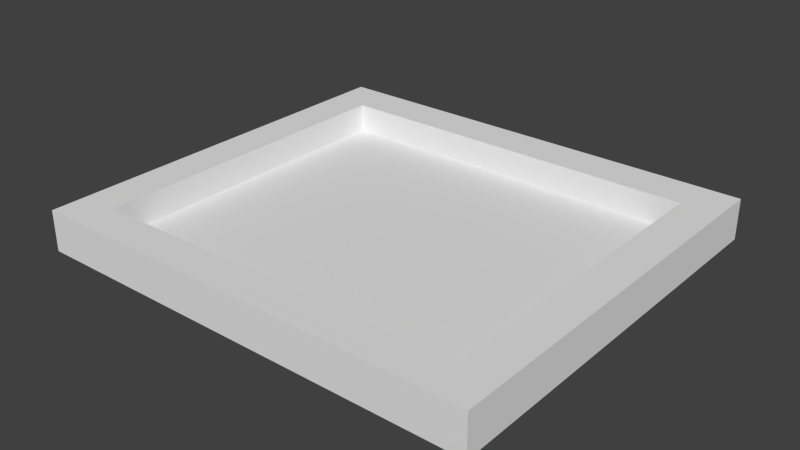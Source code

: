 # Source: plate.blend  (saved by Blender 2.74.0; exported with 4.5.12 LTS)
import bpy
from mathutils import Matrix  # noqa: F401  (used for matrix-valued properties, if any)

bpy.ops.wm.read_factory_settings(use_empty=True)
scene = bpy.context.scene
scene.name = 'Scene'

# ---- collections
col_collection_1 = bpy.data.collections.new('Collection 1'); scene.collection.children.link(col_collection_1)

# ---- materials (node trees are filled in below, after node groups)
mat_material = bpy.data.materials.new('Material')
mat_material.alpha_threshold = 0.0
mat_material.use_transparent_shadow = False
mat_material.roughness = 0.5
mat_material.line_color = (0.0, 0.0, 0.0, 1.0)

# ---- material node trees

# ---- world
world_world = bpy.data.worlds.new('World'); scene.world = world_world
world_world.color = (0.05088, 0.05088, 0.05088)
world_world.use_sun_shadow = False
world_world.sun_shadow_jitter_overblur = 0.0
world_world.cycles.sampling_method = 'MANUAL'
world_world.cycles.sample_map_resolution = 256

# ---- meshes
me_cube = bpy.data.meshes.new('Cube')
me_cube.from_pydata([(1.0, 1.0, -1.0), (1.0, -1.0, -1.0), (-1.0, -1.0, -1.0), (-1.0, 1.0, -1.0), (1.0, 1.0, 1.0), (1.0, -1.0, 1.0), (-1.0, -1.0, 1.0), (-1.0, 1.0, 1.0), (1.0, -0.8216, -1.0), (-1.0, 0.7937, -1.0), (1.0, 0.7937, -1.0), (-0.8286, -1.0, -1.0), (-0.8286, -0.8216, -1.0), (-0.8286, 0.7937, -1.0), (0.8344, -0.8216, -1.0), (0.8344, 0.7937, -1.0), (0.8344, -0.8216, 0.4049), (-0.8286, -0.8216, 0.4049), (0.8344, 0.7937, 0.4049), (-0.8286, 0.7937, 0.4049)], [], [(11, 12, 14, 8, 1), (3, 7, 4, 0), (7, 6, 5, 4), (6, 2, 11, 1, 5), (15, 14, 16, 18), (5, 1, 8, 10, 0, 4), (7, 3, 9, 2, 6), (10, 8, 14, 15), (12, 11, 2, 9, 13), (18, 16, 17, 19), (12, 13, 19, 17), (13, 15, 18, 19), (14, 12, 17, 16), (13, 9, 3, 0, 10, 15)])
me_cube.materials.append(mat_material)
me_cube.use_remesh_preserve_volume = False
me_cube.use_remesh_preserve_attributes = False
me_cube.use_mirror_vertex_groups = False
me_cube.update()

# ---- objects
ob_cube = bpy.data.objects.new('Cube', me_cube)

# ---- transforms, parenting, visibility, modifiers, constraints
ob_cube.location = (0.0, 0.0, 0.0)
ob_cube.scale = (0.4813, 0.4322, -0.04316)
ob_cube.lock_rotations_4d = False
ob_cube.empty_display_type = 'ARROWS'
ob_cube.lineart.crease_threshold = 0.0

# ---- collection membership
col_collection_1.objects.link(ob_cube)

# ---- scene / render settings (as saved in the file)
scene.frame_start = 1; scene.frame_end = 250; scene.frame_set(1)
scene.render.engine = 'BLENDER_EEVEE_NEXT'
scene.render.resolution_percentage = 50
scene.render.dither_intensity = 0.0
scene.cycles.use_denoising = False
scene.cycles.samples = 10
scene.cycles.sampling_pattern = 'TABULATED_SOBOL'
scene.cycles.light_sampling_threshold = 0.0
scene.cycles.use_adaptive_sampling = False
scene.cycles.use_light_tree = False
scene.cycles.blur_glossy = 0.0
scene.cycles.pixel_filter_type = 'GAUSSIAN'
scene.cycles.sample_clamp_indirect = 0.0
scene.view_settings.view_transform = 'Standard'
bpy.context.view_layer.update()

# ---- added for rendering (the .blend has no active camera and no usable light): camera, sun
cam_auto = bpy.data.cameras.new('AutoCamera')
cam_auto.lens = 50.0
cam_auto.sensor_width = 36.0
cam_auto.clip_end = 1000.0
ob_auto_camera = bpy.data.objects.new('AutoCamera', cam_auto)
scene.collection.objects.link(ob_auto_camera)
ob_auto_camera.location = (1.19958, -1.43949, 0.959661)
ob_auto_camera.rotation_euler = (1.09748, -7.21219e-08, 0.694738)
scene.camera = ob_auto_camera
light_auto_sun = bpy.data.lights.new('AutoSun', 'SUN')
light_auto_sun.energy = 3.0
light_auto_sun.angle = 0.0523599
ob_auto_sun = bpy.data.objects.new('AutoSun', light_auto_sun)
scene.collection.objects.link(ob_auto_sun)
ob_auto_sun.rotation_euler = (0.872665, 0.174533, 0.523599)
bpy.context.view_layer.update()
